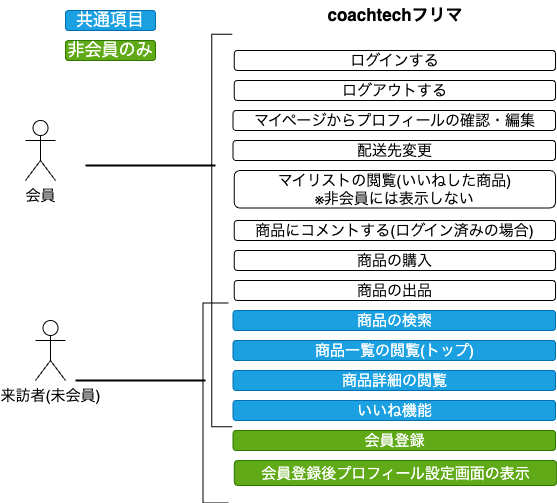

The diagram above was exported from draw.io. Its source (the exported page's mxGraphModel, read from the mxfile embedded in the PNG):
<mxGraphModel dx="552" dy="449" grid="1" gridSize="10" guides="1" tooltips="1" connect="1" arrows="1" fold="1" page="1" pageScale="1" pageWidth="827" pageHeight="1169" background="none" math="0" shadow="0">
  <root>
    <mxCell id="0" />
    <mxCell id="1" parent="0" />
    <mxCell id="cHEZIDgLExuxT18Z59xj-2" value="coachtechフリマ" style="rounded=0;whiteSpace=wrap;html=1;fontStyle=1;strokeColor=none;fontSize=17;" parent="1" vertex="1">
      <mxGeometry x="310" y="120" width="260" height="30" as="geometry" />
    </mxCell>
    <mxCell id="cHEZIDgLExuxT18Z59xj-3" value="来訪者(未会員)" style="shape=umlActor;verticalLabelPosition=bottom;verticalAlign=top;html=1;outlineConnect=0;fontSize=15;" parent="1" vertex="1">
      <mxGeometry x="80" y="440" width="30" height="60" as="geometry" />
    </mxCell>
    <mxCell id="cHEZIDgLExuxT18Z59xj-4" value="会員" style="shape=umlActor;verticalLabelPosition=bottom;verticalAlign=top;html=1;outlineConnect=0;fontSize=15;" parent="1" vertex="1">
      <mxGeometry x="70" y="240" width="30" height="60" as="geometry" />
    </mxCell>
    <mxCell id="cHEZIDgLExuxT18Z59xj-5" value="ログインする" style="rounded=1;whiteSpace=wrap;html=1;fontSize=15;" parent="1" vertex="1">
      <mxGeometry x="278.75" y="170" width="321.25" height="20" as="geometry" />
    </mxCell>
    <mxCell id="WYbK99Txc4mxabRszmQ0-1" value="マイページからプロフィールの確認・編集" style="rounded=1;whiteSpace=wrap;html=1;fontSize=15;" parent="1" vertex="1">
      <mxGeometry x="277.5" y="230" width="322.5" height="20" as="geometry" />
    </mxCell>
    <mxCell id="WYbK99Txc4mxabRszmQ0-2" value="マイリストの閲覧(いいねした商品)&lt;br&gt;※非会員には表示しない" style="rounded=1;whiteSpace=wrap;html=1;fontSize=15;" parent="1" vertex="1">
      <mxGeometry x="278.75" y="290" width="321.25" height="37.5" as="geometry" />
    </mxCell>
    <mxCell id="WYbK99Txc4mxabRszmQ0-3" value="会員登録後プロフィール設定画面の表示" style="rounded=1;whiteSpace=wrap;html=1;fontSize=15;fillColor=#60a917;fontColor=#ffffff;strokeColor=#2D7600;" parent="1" vertex="1">
      <mxGeometry x="278.75" y="580" width="322.5" height="25" as="geometry" />
    </mxCell>
    <mxCell id="WYbK99Txc4mxabRszmQ0-4" value="ログアウトする" style="rounded=1;whiteSpace=wrap;html=1;fontSize=15;" parent="1" vertex="1">
      <mxGeometry x="278.75" y="200" width="321.25" height="20" as="geometry" />
    </mxCell>
    <mxCell id="WYbK99Txc4mxabRszmQ0-5" value="会員登録" style="rounded=1;whiteSpace=wrap;html=1;fontSize=15;fillColor=#60a917;fontColor=#ffffff;strokeColor=#2D7600;" parent="1" vertex="1">
      <mxGeometry x="277.5" y="550" width="322.5" height="20" as="geometry" />
    </mxCell>
    <mxCell id="WYbK99Txc4mxabRszmQ0-7" value="いいね機能" style="rounded=1;whiteSpace=wrap;html=1;fontSize=15;fillColor=#1ba1e2;fontColor=#ffffff;strokeColor=#006EAF;" parent="1" vertex="1">
      <mxGeometry x="277.5" y="520" width="322.5" height="20" as="geometry" />
    </mxCell>
    <mxCell id="WYbK99Txc4mxabRszmQ0-8" value="商品の出品" style="rounded=1;whiteSpace=wrap;html=1;fontSize=15;" parent="1" vertex="1">
      <mxGeometry x="278.75" y="400" width="321.25" height="20" as="geometry" />
    </mxCell>
    <mxCell id="WYbK99Txc4mxabRszmQ0-9" value="商品の購入&lt;br&gt;" style="rounded=1;whiteSpace=wrap;html=1;fontSize=15;" parent="1" vertex="1">
      <mxGeometry x="278.75" y="370" width="321.25" height="20" as="geometry" />
    </mxCell>
    <mxCell id="WYbK99Txc4mxabRszmQ0-12" value="商品一覧の閲覧(トップ)" style="rounded=1;whiteSpace=wrap;html=1;fontSize=15;fillColor=#1ba1e2;fontColor=#ffffff;strokeColor=#006EAF;" parent="1" vertex="1">
      <mxGeometry x="277.5" y="460" width="322.5" height="20" as="geometry" />
    </mxCell>
    <mxCell id="WYbK99Txc4mxabRszmQ0-14" value="配送先変更" style="rounded=1;whiteSpace=wrap;html=1;fontSize=15;" parent="1" vertex="1">
      <mxGeometry x="277.5" y="260" width="322.5" height="20" as="geometry" />
    </mxCell>
    <mxCell id="cDzM9G4KC930gS_0wIjo-1" value="商品の検索" style="rounded=1;whiteSpace=wrap;html=1;fontSize=15;fillColor=#1ba1e2;fontColor=#ffffff;strokeColor=#006EAF;" parent="1" vertex="1">
      <mxGeometry x="277.5" y="430" width="322.5" height="20" as="geometry" />
    </mxCell>
    <mxCell id="cDzM9G4KC930gS_0wIjo-2" value="商品詳細の閲覧" style="rounded=1;whiteSpace=wrap;html=1;fontSize=15;fillColor=#1ba1e2;fontColor=#ffffff;strokeColor=#006EAF;" parent="1" vertex="1">
      <mxGeometry x="277.5" y="490" width="322.5" height="20" as="geometry" />
    </mxCell>
    <mxCell id="cDzM9G4KC930gS_0wIjo-3" value="商品にコメントする(ログイン済みの場合)" style="rounded=1;whiteSpace=wrap;html=1;fontSize=15;" parent="1" vertex="1">
      <mxGeometry x="278.75" y="340" width="321.25" height="20" as="geometry" />
    </mxCell>
    <mxCell id="-Lhe8sOpa65n_-NxIt2i-11" value="共通項目" style="rounded=1;whiteSpace=wrap;html=1;fontSize=17;fillColor=#1ba1e2;fontColor=#ffffff;strokeColor=#006EAF;" parent="1" vertex="1">
      <mxGeometry x="110" y="130" width="90" height="20" as="geometry" />
    </mxCell>
    <mxCell id="u57WQakUak3yihjtA99o-1" value="非会員のみ" style="rounded=1;whiteSpace=wrap;html=1;fontSize=17;fillColor=#60a917;fontColor=#ffffff;strokeColor=#2D7600;" parent="1" vertex="1">
      <mxGeometry x="110" y="160" width="90" height="20" as="geometry" />
    </mxCell>
    <mxCell id="u57WQakUak3yihjtA99o-2" value="" style="shape=partialRectangle;whiteSpace=wrap;html=1;bottom=1;right=1;left=1;top=0;fillColor=none;routingCenterX=-0.5;fontSize=17;rotation=90;" parent="1" vertex="1">
      <mxGeometry x="70" y="340" width="392.5" height="20" as="geometry" />
    </mxCell>
    <mxCell id="u57WQakUak3yihjtA99o-3" value="" style="shape=partialRectangle;whiteSpace=wrap;html=1;bottom=1;right=1;left=1;top=0;fillColor=none;routingCenterX=-0.5;fontSize=17;rotation=90;" parent="1" vertex="1">
      <mxGeometry x="160" y="510" width="200" height="25" as="geometry" />
    </mxCell>
    <mxCell id="u57WQakUak3yihjtA99o-5" value="" style="line;strokeWidth=2;html=1;fontSize=17;" parent="1" vertex="1">
      <mxGeometry x="130" y="280" width="130" height="10" as="geometry" />
    </mxCell>
    <mxCell id="u57WQakUak3yihjtA99o-6" value="" style="line;strokeWidth=2;html=1;fontSize=17;" parent="1" vertex="1">
      <mxGeometry x="120" y="495" width="130" height="10" as="geometry" />
    </mxCell>
  </root>
</mxGraphModel>